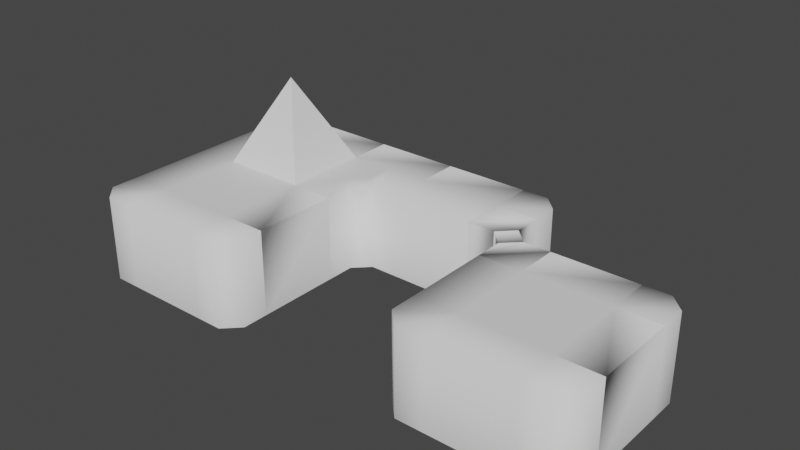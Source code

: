 # Source: WFC_tiles_standard.blend  (saved by Blender 3.1.7; exported with 4.5.12 LTS)
import bpy
from mathutils import Matrix  # noqa: F401  (used for matrix-valued properties, if any)

bpy.ops.wm.read_factory_settings(use_empty=True)
scene = bpy.context.scene
scene.name = 'Scene'

# ---- collections
col_collection = bpy.data.collections.new('Collection'); scene.collection.children.link(col_collection)

# ---- world
world_world = bpy.data.worlds.new('World'); scene.world = world_world
world_world.use_nodes = True; world_world.node_tree.nodes.clear()
_N = world_world.node_tree.nodes; _L = world_world.node_tree.links
n0 = _N.new('ShaderNodeOutputWorld'); n0.name = 'World Output'; n0.location = (300, 300)
n1 = _N.new('ShaderNodeBackground'); n1.name = 'Background'; n1.location = (10, 300)
n1.inputs[0].default_value = (0.05088, 0.05088, 0.05088, 1.0)
_L.new(n1.outputs[0], n0.inputs[0])
n0.is_active_output = True
world_world.color = (0.05088, 0.05088, 0.05088)
world_world.use_sun_shadow = False
world_world.sun_shadow_jitter_overblur = 0.0

# ---- meshes
me_cube_062 = bpy.data.meshes.new('Cube.062')
me_cube_062.from_pydata([(7.55e-08, -1.0, 1.0), (-1.629e-07, 1.0, 1.0), (-1.0, 1.0, 1.0), (-1.0, -1.0, 3.553e-15), (-1.0, 1.0, -8.742e-08), (-0.372, -1.0, 2.745e-08), (1.029e-07, -1.0, 0.372), (-1.355e-07, 1.0, 0.372), (-0.372, 1.0, -5.997e-08)], [], [(6, 7, 1, 0), (4, 2, 1, 7, 8), (3, 4, 8, 5), (7, 6, 5, 8)])
_uv = me_cube_062.uv_layers.new(name='UVMap')
_uv.uv.foreach_set('vector', [0.375, 0.843, 0.625, 0.843, 0.625, 1.0, 0.375, 1.0, 0.625, 0.5, 0.875, 0.5, 0.875, 0.75, 0.718, 0.75, 0.625, 0.657, 0.375, 0.5, 0.625, 0.5, 0.625, 0.657, 0.375, 0.657, 0.625, 0.843, 0.375, 0.843, 0.375, 0.657, 0.625, 0.657])
me_cube_062.use_remesh_fix_poles = True
me_cube_062.use_remesh_preserve_attributes = False
me_cube_062.update()
me_cube_062.normals_split_custom_set([tuple(v) for v in zip(*[iter([0.9239, 1.847e-05, -0.3827, 0.7173, 0.6303, -0.2971, 0.7071, 0.7071, -0.0002373, 1.0, 1.192e-07, 4.371e-08, 0.0002372, 0.7071, -0.7071, -8.414e-08, 1.0, -6.403e-08, 0.7071, 0.7071, -3.395e-05, 0.7173, 0.6303, -0.2971, 0.2972, 0.6302, -0.7173, 4.371e-08, -4.371e-08, -1.0, 3.39e-05, 0.7071, -0.7071, 0.2971, 0.6303, -0.7173, 0.3827, 1.831e-05, -0.9239, 0.7173, 0.6303, -0.2971, 0.9239, 1.834e-05, -0.3827, 0.3827, 1.838e-05, -0.9239, 0.2971, 0.6303, -0.7173])] * 3)])
me_cube_061 = bpy.data.meshes.new('Cube.061')
me_cube_061.from_pydata([(1.0, -1.0, -3.553e-15), (1.0, 1.0, -8.742e-08), (-1.0, -1.0, 8.742e-08), (-1.0, 1.0, 3.553e-15), (1.0, 1.0, 1.0), (-1.0, 1.0, 1.0)], [], [(0, 2, 3, 1), (5, 4, 1, 3)])
_uv = me_cube_061.uv_layers.new(name='UVMap')
_uv.uv.foreach_set('vector', [0.375, 0.0, 0.375, 0.25, 0.625, 0.25, 0.625, 0.0, 0.625, 0.5, 0.625, 0.75, 0.875, 0.75, 0.875, 0.5])
me_cube_061.use_remesh_fix_poles = True
me_cube_061.use_remesh_preserve_attributes = False
me_cube_061.update()
me_cube_061.normals_split_custom_set([tuple(v) for v in zip(*[iter([-4.371e-08, -4.371e-08, -1.0, -4.371e-08, -4.371e-08, -1.0, 0.7071, 5.339e-08, -0.7071, -0.7071, -8.429e-08, -0.7071, -1.043e-07, 1.0, 0.0, -1.043e-07, 1.0, 0.0, -0.7071, 0.7071, 3.091e-08, 0.7071, 0.7071, -7.586e-08])] * 3)])
me_cube_060 = bpy.data.meshes.new('Cube.060')
me_cube_060.from_pydata([(1.0, -1.0, -3.553e-15), (1.0, 1.0, -8.742e-08), (-1.0, -1.0, 8.742e-08), (-1.0, 1.0, 3.553e-15), (1.0, 1.0, 1.0), (-1.0, 1.0, 1.0)], [], [(0, 2, 3, 1), (5, 4, 1, 3)])
_uv = me_cube_060.uv_layers.new(name='UVMap')
_uv.uv.foreach_set('vector', [0.375, 0.0, 0.375, 0.25, 0.625, 0.25, 0.625, 0.0, 0.625, 0.5, 0.625, 0.75, 0.875, 0.75, 0.875, 0.5])
me_cube_060.use_remesh_fix_poles = True
me_cube_060.use_remesh_preserve_attributes = False
me_cube_060.update()
me_cube_060.normals_split_custom_set([tuple(v) for v in zip(*[iter([-4.371e-08, -4.371e-08, -1.0, -4.371e-08, -4.371e-08, -1.0, 0.7071, 5.339e-08, -0.7071, -0.7071, -8.429e-08, -0.7071, -1.043e-07, 1.0, 0.0, -1.043e-07, 1.0, 0.0, -0.7071, 0.7071, 3.091e-08, 0.7071, 0.7071, -7.586e-08])] * 3)])
me_cube_059 = bpy.data.meshes.new('Cube.059')
me_cube_059.from_pydata([(1.0, -1.0, -3.553e-15), (1.0, 1.0, -8.742e-08), (-1.0, -1.0, 8.742e-08), (-1.0, 1.0, 3.553e-15), (1.0, 1.0, 1.0), (-1.0, 1.0, 1.0)], [], [(0, 2, 3, 1), (5, 4, 1, 3)])
_uv = me_cube_059.uv_layers.new(name='UVMap')
_uv.uv.foreach_set('vector', [0.375, 0.0, 0.375, 0.25, 0.625, 0.25, 0.625, 0.0, 0.625, 0.5, 0.625, 0.75, 0.875, 0.75, 0.875, 0.5])
me_cube_059.use_remesh_fix_poles = True
me_cube_059.use_remesh_preserve_attributes = False
me_cube_059.update()
me_cube_059.normals_split_custom_set([tuple(v) for v in zip(*[iter([-4.371e-08, -4.371e-08, -1.0, -4.371e-08, -4.371e-08, -1.0, 0.7071, 5.339e-08, -0.7071, -0.7071, -8.429e-08, -0.7071, -1.043e-07, 1.0, 0.0, -1.043e-07, 1.0, 0.0, -0.7071, 0.7071, 3.091e-08, 0.7071, 0.7071, -7.586e-08])] * 3)])
me_cube_058 = bpy.data.meshes.new('Cube.058')
me_cube_058.from_pydata([(1.0, -1.0, 3.696e-07), (1.0, 1.0, 2.821e-07), (1.0, 1.0, 1.0), (-2.066e-07, -1.0, 1.0), (-4.451e-07, 1.0, 1.0), (-1.995e-09, -1.0, 0.372), (0.372, -1.0, 1.649e-07), (0.372, 1.0, 7.749e-08), (-2.404e-07, 1.0, 0.372)], [], [(6, 7, 1, 0), (4, 2, 1, 7, 8), (3, 4, 8, 5), (7, 6, 5, 8)])
_uv = me_cube_058.uv_layers.new(name='UVMap')
_uv.uv.foreach_set('vector', [0.375, 0.843, 0.625, 0.843, 0.625, 1.0, 0.375, 1.0, 0.625, 0.5, 0.875, 0.5, 0.875, 0.75, 0.718, 0.75, 0.625, 0.657, 0.375, 0.5, 0.625, 0.5, 0.625, 0.657, 0.375, 0.657, 0.625, 0.843, 0.375, 0.843, 0.375, 0.657, 0.625, 0.657])
me_cube_058.use_remesh_fix_poles = True
me_cube_058.use_remesh_preserve_attributes = False
me_cube_058.update()
me_cube_058.normals_split_custom_set([tuple(v) for v in zip(*[iter([-0.3827, 1.828e-05, -0.9239, -0.2971, 0.6303, -0.7173, 0.0002713, 0.7071, -0.7071, 3.258e-07, -4.371e-08, -1.0, -0.7071, 0.7071, 0.0002709, -1.281e-07, 1.0, 0.0, -3.38e-05, 0.7071, -0.7071, -0.2971, 0.6303, -0.7173, -0.7173, 0.6302, -0.2971, -1.0, -1.192e-07, -3.258e-07, -0.7071, 0.7071, -3.417e-05, -0.7173, 0.6303, -0.2971, -0.9239, 1.814e-05, -0.3827, -0.2971, 0.6303, -0.7173, -0.3827, 1.823e-05, -0.9239, -0.9239, 1.825e-05, -0.3827, -0.7173, 0.6303, -0.2971])] * 3)])
me_cube_057 = bpy.data.meshes.new('Cube.057')
me_cube_057.from_pydata([(1.192e-07, -1.0, 1.0), (-1.192e-07, 1.0, 1.0), (1.192e-07, -1.0, -1.0), (-1.192e-07, 1.0, -1.0), (1.0, 1.0, 1.0), (1.0, 1.0, -1.0)], [], [(0, 1, 3, 2), (5, 3, 1, 4)])
_uv = me_cube_057.uv_layers.new(name='UVMap')
_uv.uv.foreach_set('vector', [0.375, 0.0, 0.625, 0.0, 0.625, 0.25, 0.375, 0.25, 0.625, 0.5, 0.875, 0.5, 0.875, 0.75, 0.625, 0.75])
me_cube_057.use_remesh_fix_poles = True
me_cube_057.use_remesh_preserve_attributes = False
me_cube_057.update()
me_cube_057.normals_split_custom_set([tuple(v) for v in zip(*[iter([-1.0, -1.192e-07, 3.553e-15, -0.7071, 0.7071, -3.396e-05, -0.7071, 0.7071, 0.0002372, -1.0, -1.192e-07, 3.553e-15, -1.49e-07, 1.0, 0.0, -0.7071, 0.7071, 3.394e-05, -0.7071, 0.7071, -0.0002373, -1.49e-07, 1.0, 0.0])] * 3)])
me_cube_037 = bpy.data.meshes.new('Cube.037')
me_cube_037.from_pydata([(-1.0, 1.0, 1.0), (-1.0, 1.0, -1.0), (1.0, 1.0, 1.0), (1.0, 1.0, -1.0)], [], [(3, 1, 0, 2)])
_uv = me_cube_037.uv_layers.new(name='UVMap')
_uv.uv.foreach_set('vector', [0.625, 0.5, 0.875, 0.5, 0.875, 0.75, 0.625, 0.75])
me_cube_037.use_remesh_fix_poles = True
me_cube_037.use_remesh_preserve_attributes = False
me_cube_037.update()
me_cube_037.normals_split_custom_set([tuple(v) for v in zip(*[iter([-1.192e-07, 1.0, 0.0, -1.192e-07, 1.0, 0.0, -1.192e-07, 1.0, 0.0, -1.192e-07, 1.0, 0.0])] * 3)])
me_cube_036 = bpy.data.meshes.new('Cube.036')
me_cube_036.from_pydata([(1.192e-07, -1.0, 1.0), (-1.192e-07, 1.0, 1.0), (1.192e-07, -1.0, -1.0), (-1.192e-07, 1.0, -1.0), (1.0, 1.0, 1.0), (1.0, 1.0, -1.0)], [], [(0, 1, 3, 2), (5, 3, 1, 4)])
_uv = me_cube_036.uv_layers.new(name='UVMap')
_uv.uv.foreach_set('vector', [0.375, 0.0, 0.625, 0.0, 0.625, 0.25, 0.375, 0.25, 0.625, 0.5, 0.875, 0.5, 0.875, 0.75, 0.625, 0.75])
me_cube_036.use_remesh_fix_poles = True
me_cube_036.use_remesh_preserve_attributes = False
me_cube_036.update()
me_cube_036.normals_split_custom_set([tuple(v) for v in zip(*[iter([-1.0, -1.192e-07, 3.553e-15, -0.7071, 0.7071, -3.396e-05, -0.7071, 0.7071, 0.0002372, -1.0, -1.192e-07, 3.553e-15, -1.49e-07, 1.0, 0.0, -0.7071, 0.7071, 3.394e-05, -0.7071, 0.7071, -0.0002373, -1.49e-07, 1.0, 0.0])] * 3)])
me_cube_035 = bpy.data.meshes.new('Cube.035')
me_cube_035.from_pydata([(1.629e-07, -1.0, -1.0), (-7.55e-08, 1.0, -1.0), (1.0, 1.0, -1.0), (1.0, -1.0, 8.742e-08), (1.0, 1.0, -3.553e-15), (0.372, -1.0, 5.997e-08), (1.355e-07, -1.0, -0.372), (-1.029e-07, 1.0, -0.372), (0.372, 1.0, -2.745e-08)], [], [(6, 7, 1, 0), (4, 2, 1, 7, 8), (3, 4, 8, 5), (7, 6, 5, 8)])
_uv = me_cube_035.uv_layers.new(name='UVMap')
_uv.uv.foreach_set('vector', [0.375, 0.843, 0.625, 0.843, 0.625, 1.0, 0.375, 1.0, 0.625, 0.5, 0.875, 0.5, 0.875, 0.75, 0.718, 0.75, 0.625, 0.657, 0.375, 0.5, 0.625, 0.5, 0.625, 0.657, 0.375, 0.657, 0.625, 0.843, 0.375, 0.843, 0.375, 0.657, 0.625, 0.657])
me_cube_035.use_remesh_fix_poles = True
me_cube_035.use_remesh_preserve_attributes = False
me_cube_035.update()
me_cube_035.normals_split_custom_set([tuple(v) for v in zip(*[iter([-0.9239, 1.827e-05, 0.3827, -0.7173, 0.6303, 0.2971, -0.7071, 0.7071, 0.0002372, -1.0, -1.192e-07, -4.371e-08, -0.0002374, 0.7071, 0.7071, -1.482e-07, 1.0, 0.0, -0.7071, 0.7071, 3.391e-05, -0.7173, 0.6302, 0.2971, -0.2972, 0.6303, 0.7173, -4.371e-08, 4.371e-08, 1.0, -3.411e-05, 0.7071, 0.7071, -0.2971, 0.6303, 0.7173, -0.3827, 1.829e-05, 0.9239, -0.7173, 0.6303, 0.2971, -0.9239, 1.818e-05, 0.3827, -0.3827, 1.836e-05, 0.9239, -0.2971, 0.6303, 0.7173])] * 3)])
me_cube_034 = bpy.data.meshes.new('Cube.034')
me_cube_034.from_pydata([(1.0, -1.0, -3.553e-15), (1.0, 1.0, -8.742e-08), (-1.0, -1.0, 8.742e-08), (-1.0, 1.0, 3.553e-15), (1.0, 1.0, -1.0), (-1.0, 1.0, -1.0)], [], [(0, 1, 3, 2), (5, 3, 1, 4)])
_uv = me_cube_034.uv_layers.new(name='UVMap')
_uv.uv.foreach_set('vector', [0.375, 0.0, 0.625, 0.0, 0.625, 0.25, 0.375, 0.25, 0.625, 0.5, 0.875, 0.5, 0.875, 0.75, 0.625, 0.75])
me_cube_034.use_remesh_fix_poles = True
me_cube_034.use_remesh_preserve_attributes = False
me_cube_034.update()
me_cube_034.normals_split_custom_set([tuple(v) for v in zip(*[iter([4.371e-08, 4.371e-08, 1.0, -3.399e-05, 0.7071, 0.7071, 0.0002372, 0.7071, 0.7071, 4.371e-08, 4.371e-08, 1.0, -1.341e-07, 1.0, 2.98e-08, 3.388e-05, 0.7071, 0.7071, -0.0002373, 0.7071, 0.7071, -1.341e-07, 1.0, 2.98e-08])] * 3)])
me_cube_033 = bpy.data.meshes.new('Cube.033')
me_cube_033.from_pydata([(-1.0, 1.0, 1.0), (-1.0, 1.0, -1.0), (1.0, 1.0, 1.0), (1.0, 1.0, -1.0)], [], [(3, 1, 0, 2)])
_uv = me_cube_033.uv_layers.new(name='UVMap')
_uv.uv.foreach_set('vector', [0.625, 0.5, 0.875, 0.5, 0.875, 0.75, 0.625, 0.75])
me_cube_033.use_remesh_fix_poles = True
me_cube_033.use_remesh_preserve_attributes = False
me_cube_033.update()
me_cube_033.normals_split_custom_set([tuple(v) for v in zip(*[iter([-1.192e-07, 1.0, 0.0, -1.192e-07, 1.0, 0.0, -1.192e-07, 1.0, 0.0, -1.192e-07, 1.0, 0.0])] * 3)])
me_cube_108 = bpy.data.meshes.new('Cube.108')
me_cube_108.from_pydata([(-1.0, 1.0, 1.0), (-1.0, 1.0, -1.0), (1.0, 1.0, -1.0), (-1.192e-07, 1.0, -1.0), (1.192e-07, -1.0, 1.0), (-1.192e-07, 1.0, 1.0), (-1.0, 1.0, -4.371e-08), (1.0, -1.0, 4.371e-08), (1.0, 1.0, -4.371e-08), (0.3586, -1.0, 4.371e-08), (1.192e-07, -1.0, 0.3586), (-1.192e-07, 1.0, 0.3586), (0.3586, 1.0, -4.371e-08), (-1.192e-07, 1.0, -0.3586), (-0.3586, 1.0, -4.371e-08)], [], [(7, 8, 12, 9), (3, 1, 6, 14, 13), (11, 14, 6, 0, 5), (2, 3, 13, 12, 8), (11, 12, 13, 14), (11, 10, 9, 12), (10, 11, 5, 4)])
_uv = me_cube_108.uv_layers.new(name='UVMap')
_uv.uv.foreach_set('vector', [0.375, 0.625, 0.625, 0.625, 0.625, 0.7052, 0.375, 0.7052, 0.75, 0.5, 0.875, 0.5, 0.875, 0.625, 0.7948, 0.625, 0.75, 0.5802, 0.75, 0.6698, 0.7948, 0.625, 0.875, 0.625, 0.875, 0.75, 0.75, 0.75, 0.625, 0.5, 0.75, 0.5, 0.75, 0.5802, 0.7052, 0.625, 0.625, 0.625, 0.75, 0.6698, 0.75, 0.625, 0.75, 0.625, 0.7948, 0.625, 0.625, 0.7948, 0.375, 0.7948, 0.375, 0.7052, 0.625, 0.7052, 0.375, 0.7948, 0.625, 0.7948, 0.625, 0.875, 0.375, 0.875])
me_cube_108.use_remesh_fix_poles = True
me_cube_108.use_remesh_preserve_attributes = False
me_cube_108.update()
me_cube_108.normals_split_custom_set([tuple(v) for v in zip(*[iter([-3.324e-15, 4.371e-08, 1.0, -3.407e-05, 0.7071, 0.7071, 0.2274, 0.8042, 0.5492, 0.3827, 7.595e-08, 0.9239, -1.274e-07, 1.0, -9.555e-08, -1.274e-07, 1.0, -9.555e-08, -1.274e-07, 1.0, -9.555e-08, -1.274e-07, 1.0, -9.555e-08, -1.274e-07, 1.0, -9.555e-08, 0.5491, 0.8042, 0.2275, -8.413e-08, 1.0, 0.0, -8.413e-08, 1.0, 0.0, -8.413e-08, 1.0, 0.0, 0.7071, 0.7071, -3.394e-05, -1.478e-07, 1.0, 0.0, -1.478e-07, 1.0, 0.0, -1.478e-07, 1.0, 0.0, 0.2275, 0.8042, 0.5491, -0.0002374, 0.7071, 0.7071, 0.5491, 0.8042, 0.2275, 0.2275, 0.8042, 0.5491, -8.311e-08, 1.0, 0.0, -8.311e-08, 1.0, 0.0, 0.5491, 0.8042, 0.2275, 0.9239, 1.482e-07, 0.3827, 0.3827, 2.043e-08, 0.9239, 0.2275, 0.8042, 0.5491, 0.9239, 1.504e-07, 0.3827, 0.5492, 0.8042, 0.2274, 0.7071, 0.7071, -0.0002373, 1.0, 1.192e-07, -5.539e-15])] * 3)])
me_cube_105 = bpy.data.meshes.new('Cube.105')
me_cube_105.from_pydata([(-1.0, 1.0, 1.0), (-1.0, 1.0, -1.0), (1.0, 1.0, 1.0), (1.0, 1.0, -1.0)], [], [(3, 1, 0, 2)])
_uv = me_cube_105.uv_layers.new(name='UVMap')
_uv.uv.foreach_set('vector', [0.625, 0.5, 0.875, 0.5, 0.875, 0.75, 0.625, 0.75])
me_cube_105.use_remesh_fix_poles = True
me_cube_105.use_remesh_preserve_attributes = False
me_cube_105.update()
me_cube_105.normals_split_custom_set([tuple(v) for v in zip(*[iter([-1.192e-07, 1.0, 0.0, -1.192e-07, 1.0, 0.0, -1.192e-07, 1.0, 0.0, -1.192e-07, 1.0, 0.0])] * 3)])
me_cube_094 = bpy.data.meshes.new('Cube.094')
me_cube_094.from_pydata([(1.0, -1.0, -3.553e-15), (1.0, 1.0, -8.742e-08), (-1.0, -1.0, 8.742e-08), (-1.0, 1.0, 3.553e-15), (1.0, 1.0, -1.0), (-1.0, 1.0, -1.0)], [], [(0, 1, 3, 2), (5, 3, 1, 4)])
_uv = me_cube_094.uv_layers.new(name='UVMap')
_uv.uv.foreach_set('vector', [0.375, 0.0, 0.625, 0.0, 0.625, 0.25, 0.375, 0.25, 0.625, 0.5, 0.875, 0.5, 0.875, 0.75, 0.625, 0.75])
me_cube_094.use_remesh_fix_poles = True
me_cube_094.use_remesh_preserve_attributes = False
me_cube_094.update()
me_cube_094.normals_split_custom_set([tuple(v) for v in zip(*[iter([4.371e-08, 4.371e-08, 1.0, -3.399e-05, 0.7071, 0.7071, 0.0002372, 0.7071, 0.7071, 4.371e-08, 4.371e-08, 1.0, -1.341e-07, 1.0, 2.98e-08, 3.388e-05, 0.7071, 0.7071, -0.0002373, 0.7071, 0.7071, -1.341e-07, 1.0, 2.98e-08])] * 3)])
me_cube_093 = bpy.data.meshes.new('Cube.093')
me_cube_093.from_pydata([(1.0, -1.0, -3.553e-15), (1.0, 1.0, -8.742e-08), (-1.0, -1.0, 8.742e-08), (-1.0, 1.0, 3.553e-15), (1.0, 1.0, 1.0), (-1.0, 1.0, 1.0)], [], [(0, 2, 3, 1), (5, 4, 1, 3)])
_uv = me_cube_093.uv_layers.new(name='UVMap')
_uv.uv.foreach_set('vector', [0.375, 0.0, 0.375, 0.25, 0.625, 0.25, 0.625, 0.0, 0.625, 0.5, 0.625, 0.75, 0.875, 0.75, 0.875, 0.5])
me_cube_093.use_remesh_fix_poles = True
me_cube_093.use_remesh_preserve_attributes = False
me_cube_093.update()
me_cube_093.normals_split_custom_set([tuple(v) for v in zip(*[iter([-4.371e-08, -4.371e-08, -1.0, -4.371e-08, -4.371e-08, -1.0, 0.7071, 5.339e-08, -0.7071, -0.7071, -8.429e-08, -0.7071, -1.043e-07, 1.0, 0.0, -1.043e-07, 1.0, 0.0, -0.7071, 0.7071, 3.091e-08, 0.7071, 0.7071, -7.586e-08])] * 3)])
me_cube_092 = bpy.data.meshes.new('Cube.092')
me_cube_092.from_pydata([(1.192e-07, -1.0, 1.0), (-1.192e-07, 1.0, 1.0), (1.192e-07, -1.0, -1.0), (-1.192e-07, 1.0, -1.0), (1.0, 1.0, 1.0), (1.0, 1.0, -1.0)], [], [(0, 1, 3, 2), (5, 3, 1, 4)])
_uv = me_cube_092.uv_layers.new(name='UVMap')
_uv.uv.foreach_set('vector', [0.375, 0.0, 0.625, 0.0, 0.625, 0.25, 0.375, 0.25, 0.625, 0.5, 0.875, 0.5, 0.875, 0.75, 0.625, 0.75])
me_cube_092.use_remesh_fix_poles = True
me_cube_092.use_remesh_preserve_attributes = False
me_cube_092.update()
me_cube_092.normals_split_custom_set([tuple(v) for v in zip(*[iter([-1.0, -1.192e-07, 3.553e-15, -0.7071, 0.7071, -3.396e-05, -0.7071, 0.7071, 0.0002372, -1.0, -1.192e-07, 3.553e-15, -1.49e-07, 1.0, 0.0, -0.7071, 0.7071, 3.394e-05, -0.7071, 0.7071, -0.0002373, -1.49e-07, 1.0, 0.0])] * 3)])
me_cube_091 = bpy.data.meshes.new('Cube.091')
me_cube_091.from_pydata([(1.629e-07, -1.0, -1.0), (-7.55e-08, 1.0, -1.0), (1.0, 1.0, -1.0), (1.0, -1.0, 8.742e-08), (1.0, 1.0, -3.553e-15), (0.372, -1.0, 5.997e-08), (1.355e-07, -1.0, -0.372), (-1.029e-07, 1.0, -0.372), (0.372, 1.0, -2.745e-08)], [], [(6, 7, 1, 0), (4, 2, 1, 7, 8), (3, 4, 8, 5), (7, 6, 5, 8)])
_uv = me_cube_091.uv_layers.new(name='UVMap')
_uv.uv.foreach_set('vector', [0.375, 0.843, 0.625, 0.843, 0.625, 1.0, 0.375, 1.0, 0.625, 0.5, 0.875, 0.5, 0.875, 0.75, 0.718, 0.75, 0.625, 0.657, 0.375, 0.5, 0.625, 0.5, 0.625, 0.657, 0.375, 0.657, 0.625, 0.843, 0.375, 0.843, 0.375, 0.657, 0.625, 0.657])
me_cube_091.use_remesh_fix_poles = True
me_cube_091.use_remesh_preserve_attributes = False
me_cube_091.update()
me_cube_091.normals_split_custom_set([tuple(v) for v in zip(*[iter([-0.9239, 1.827e-05, 0.3827, -0.7173, 0.6303, 0.2971, -0.7071, 0.7071, 0.0002372, -1.0, -1.192e-07, -4.371e-08, -0.0002374, 0.7071, 0.7071, -1.482e-07, 1.0, 0.0, -0.7071, 0.7071, 3.391e-05, -0.7173, 0.6302, 0.2971, -0.2972, 0.6303, 0.7173, -4.371e-08, 4.371e-08, 1.0, -3.411e-05, 0.7071, 0.7071, -0.2971, 0.6303, 0.7173, -0.3827, 1.829e-05, 0.9239, -0.7173, 0.6303, 0.2971, -0.9239, 1.818e-05, 0.3827, -0.3827, 1.836e-05, 0.9239, -0.2971, 0.6303, 0.7173])] * 3)])
me_cube_090 = bpy.data.meshes.new('Cube.090')
me_cube_090.from_pydata([(1.0, -1.0, -3.553e-15), (1.0, 1.0, -8.742e-08), (-1.0, -1.0, 8.742e-08), (-1.0, 1.0, 3.553e-15), (1.0, 1.0, -1.0), (-1.0, 1.0, -1.0)], [], [(0, 1, 3, 2), (5, 3, 1, 4)])
_uv = me_cube_090.uv_layers.new(name='UVMap')
_uv.uv.foreach_set('vector', [0.375, 0.0, 0.625, 0.0, 0.625, 0.25, 0.375, 0.25, 0.625, 0.5, 0.875, 0.5, 0.875, 0.75, 0.625, 0.75])
me_cube_090.use_remesh_fix_poles = True
me_cube_090.use_remesh_preserve_attributes = False
me_cube_090.update()
me_cube_090.normals_split_custom_set([tuple(v) for v in zip(*[iter([4.371e-08, 4.371e-08, 1.0, -3.399e-05, 0.7071, 0.7071, 0.0002372, 0.7071, 0.7071, 4.371e-08, 4.371e-08, 1.0, -1.341e-07, 1.0, 2.98e-08, 3.388e-05, 0.7071, 0.7071, -0.0002373, 0.7071, 0.7071, -1.341e-07, 1.0, 2.98e-08])] * 3)])
me_cube_089 = bpy.data.meshes.new('Cube.089')
me_cube_089.from_pydata([(-1.0, -1.0, 4.371e-08), (-1.0, 1.0, -4.371e-08), (-1.0, 1.0, -1.0), (1.192e-07, -1.0, -1.0), (-1.192e-07, 1.0, -1.0), (1.192e-07, -1.0, -0.372), (-0.372, -1.0, 4.371e-08), (-0.372, 1.0, -4.371e-08), (-1.192e-07, 1.0, -0.372)], [], [(6, 7, 1, 0), (4, 2, 1, 7, 8), (3, 4, 8, 5), (7, 6, 5, 8)])
_uv = me_cube_089.uv_layers.new(name='UVMap')
_uv.uv.foreach_set('vector', [0.375, 0.843, 0.625, 0.843, 0.625, 1.0, 0.375, 1.0, 0.625, 0.5, 0.875, 0.5, 0.875, 0.75, 0.718, 0.75, 0.625, 0.657, 0.375, 0.5, 0.625, 0.5, 0.625, 0.657, 0.375, 0.657, 0.625, 0.843, 0.375, 0.843, 0.375, 0.657, 0.625, 0.657])
me_cube_089.use_remesh_fix_poles = True
me_cube_089.use_remesh_preserve_attributes = False
me_cube_089.update()
me_cube_089.normals_split_custom_set([tuple(v) for v in zip(*[iter([0.3827, 1.845e-05, 0.9239, 0.2971, 0.6303, 0.7173, 0.0002372, 0.7071, 0.7071, -3.394e-15, 4.371e-08, 1.0, 0.7071, 0.7071, 0.0002372, -1.281e-07, 1.0, -6.403e-08, 3.385e-05, 0.7071, 0.7071, 0.2971, 0.6303, 0.7173, 0.7173, 0.6303, 0.2971, 1.0, 1.192e-07, -5.657e-15, 0.7071, 0.7071, 3.387e-05, 0.7173, 0.6303, 0.2971, 0.9239, 1.839e-05, 0.3827, 0.2971, 0.6303, 0.7173, 0.3827, 1.839e-05, 0.9239, 0.9239, 1.85e-05, 0.3827, 0.7173, 0.6303, 0.2971])] * 3)])
me_cube_088 = bpy.data.meshes.new('Cube.088')
me_cube_088.from_pydata([(1.0, 1.0, 1.0), (-1.0, 1.0, -1.0), (1.192e-07, -1.0, -1.0), (-1.192e-07, 1.0, -1.0), (1.192e-07, -1.0, 1.0), (-1.192e-07, 1.0, 1.0), (1.0, -1.0, 4.371e-08), (1.0, 1.0, -4.371e-08), (-1.0, -1.0, 4.371e-08), (-1.0, 1.0, -4.371e-08), (-0.3586, -1.0, 4.371e-08), (1.192e-07, -1.0, 0.3586), (0.3586, -1.0, 4.371e-08), (1.192e-07, -1.0, -0.3586), (-1.192e-07, 1.0, 0.3586), (-0.3586, 1.0, -4.371e-08), (-1.192e-07, 1.0, -0.3586), (0.3586, 1.0, -4.371e-08)], [], [(16, 17, 12, 13), (17, 7, 6, 12), (8, 10, 15, 9), (3, 16, 13, 2), (14, 5, 0, 7, 17), (1, 9, 15, 16, 3), (14, 17, 16, 15), (14, 15, 10, 11), (11, 4, 5, 14)])
_uv = me_cube_088.uv_layers.new(name='UVMap')
_uv.uv.foreach_set('vector', [0.75, 0.5802, 0.7948, 0.625, 0.2052, 0.625, 0.25, 0.5802, 0.7948, 0.625, 0.875, 0.625, 0.375, 0.125, 0.2052, 0.625, 0.375, 0.625, 0.375, 0.7052, 0.625, 0.7052, 0.625, 0.625, 0.625, 0.375, 0.75, 0.5802, 0.25, 0.5802, 0.25, 0.5, 0.75, 0.6698, 0.75, 0.75, 0.875, 0.75, 0.875, 0.625, 0.7948, 0.625, 0.625, 0.5, 0.625, 0.625, 0.7052, 0.625, 0.75, 0.5802, 0.75, 0.5, 0.75, 0.6698, 0.7948, 0.625, 0.75, 0.625, 0.75, 0.625, 0.625, 0.7948, 0.625, 0.7052, 0.375, 0.7052, 0.375, 0.7948, 0.375, 0.7948, 0.375, 0.875, 0.625, 0.875, 0.625, 0.7948])
me_cube_088.use_remesh_fix_poles = True
me_cube_088.use_remesh_preserve_attributes = False
me_cube_088.update()
me_cube_088.normals_split_custom_set([tuple(v) for v in zip(*[iter([0.9569, 0.2275, 0.1803, -0.1803, 0.2275, -0.9569, 0.6533, -0.3827, -0.6533, 0.6533, -0.3827, -0.6533, 0.8042, 0.2275, -0.5492, -0.7071, -1.686e-07, -0.7071, 3.324e-15, -4.371e-08, -1.0, 1.833e-05, -0.3827, -0.9239, -3.324e-15, 4.371e-08, 1.0, -1.824e-05, -0.3827, 0.9239, -0.8042, 0.2275, 0.5492, 0.7071, 1.461e-07, 0.7071, 0.7071, 1.5e-07, 0.7071, 0.5492, 0.2275, -0.8042, 0.9239, -0.3827, -1.837e-05, 1.0, 1.192e-07, -5.539e-15, 0.2274, 0.8042, 0.5491, -1.21e-07, 0.7071, -0.7071, -1.274e-07, 1.0, 0.0, -0.7071, 0.7071, 3.917e-15, 0.5491, 0.8042, 0.2275, -1.274e-07, 1.0, -9.555e-08, 0.7071, 0.7071, -6.756e-08, -0.5491, 0.8042, -0.2275, -0.2274, 0.8042, -0.5491, -5.917e-08, 0.7071, 0.7071, -0.5491, 0.8042, -0.2274, -0.2274, 0.8042, -0.5491, 0.5491, 0.8042, 0.2274, 0.2274, 0.8042, 0.5491, -0.9569, 0.2275, -0.1803, 0.1803, 0.2275, 0.9569, -0.6533, -0.3827, 0.6533, -0.6533, -0.3827, 0.6533, -0.9239, -0.3827, 1.84e-05, -1.0, -1.192e-07, 5.539e-15, -0.7071, -8.429e-08, -0.7071, -0.5492, 0.2275, 0.8042])] * 3)])
me_cube_087 = bpy.data.meshes.new('Cube.087')
me_cube_087.from_pydata([(-1.192e-07, 1.0, -1.0), (1.192e-07, -1.0, -1.0), (-1.192e-07, 1.0, 1.0), (1.192e-07, -1.0, 1.0), (-1.0, 1.0, -1.0), (-1.0, 1.0, 1.0)], [], [(0, 2, 3, 1), (2, 0, 4, 5)])
_uv = me_cube_087.uv_layers.new(name='UVMap')
_uv.uv.foreach_set('vector', [0.375, 0.0, 0.375, 0.25, 0.625, 0.25, 0.625, 0.0, 0.125, 0.5, 0.125, 0.75, 0.375, 0.75, 0.375, 0.5])
me_cube_087.use_remesh_fix_poles = True
me_cube_087.use_remesh_preserve_attributes = False
me_cube_087.update()
me_cube_087.normals_split_custom_set([tuple(v) for v in zip(*[iter([0.7071, 1.054e-07, 0.7071, 0.7071, 9.413e-08, -0.7071, 1.0, 1.192e-07, -3.553e-15, 1.0, 1.192e-07, -3.553e-15, -6.322e-08, 0.7071, -0.7071, -3.231e-08, 0.7071, 0.7071, -8.941e-08, 1.0, -5.96e-08, -8.941e-08, 1.0, -5.96e-08])] * 3)])
me_cube_086 = bpy.data.meshes.new('Cube.086')
me_cube_086.from_pydata([(7.55e-08, -1.0, 1.0), (-1.629e-07, 1.0, 1.0), (-1.0, 1.0, 1.0), (-1.0, -1.0, 3.553e-15), (-1.0, 1.0, -8.742e-08), (-0.372, -1.0, 2.745e-08), (1.029e-07, -1.0, 0.372), (-1.355e-07, 1.0, 0.372), (-0.372, 1.0, -5.997e-08)], [], [(6, 7, 1, 0), (4, 2, 1, 7, 8), (3, 4, 8, 5), (7, 6, 5, 8)])
_uv = me_cube_086.uv_layers.new(name='UVMap')
_uv.uv.foreach_set('vector', [0.375, 0.843, 0.625, 0.843, 0.625, 1.0, 0.375, 1.0, 0.625, 0.5, 0.875, 0.5, 0.875, 0.75, 0.718, 0.75, 0.625, 0.657, 0.375, 0.5, 0.625, 0.5, 0.625, 0.657, 0.375, 0.657, 0.625, 0.843, 0.375, 0.843, 0.375, 0.657, 0.625, 0.657])
me_cube_086.use_remesh_fix_poles = True
me_cube_086.use_remesh_preserve_attributes = False
me_cube_086.update()
me_cube_086.normals_split_custom_set([tuple(v) for v in zip(*[iter([0.9239, 1.847e-05, -0.3827, 0.7173, 0.6303, -0.2971, 0.7071, 0.7071, -0.0002373, 1.0, 1.192e-07, 4.371e-08, 0.0002372, 0.7071, -0.7071, -8.414e-08, 1.0, -6.403e-08, 0.7071, 0.7071, -3.395e-05, 0.7173, 0.6303, -0.2971, 0.2972, 0.6302, -0.7173, 4.371e-08, -4.371e-08, -1.0, 3.39e-05, 0.7071, -0.7071, 0.2971, 0.6303, -0.7173, 0.3827, 1.831e-05, -0.9239, 0.7173, 0.6303, -0.2971, 0.9239, 1.834e-05, -0.3827, 0.3827, 1.838e-05, -0.9239, 0.2971, 0.6303, -0.7173])] * 3)])
me_cube_140 = bpy.data.meshes.new('Cube.140')
me_cube_140.from_pydata([(-1.0, -1.0, 4.371e-08), (-1.0, 1.0, -4.371e-08), (-1.0, 1.0, -1.0), (1.192e-07, -1.0, -1.0), (-1.192e-07, 1.0, -1.0), (1.192e-07, -1.0, -0.372), (-0.372, -1.0, 4.371e-08), (-0.372, 1.0, -4.371e-08), (-1.192e-07, 1.0, -0.372)], [], [(6, 7, 1, 0), (4, 2, 1, 7, 8), (3, 4, 8, 5), (7, 6, 5, 8)])
_uv = me_cube_140.uv_layers.new(name='UVMap')
_uv.uv.foreach_set('vector', [0.375, 0.843, 0.625, 0.843, 0.625, 1.0, 0.375, 1.0, 0.625, 0.5, 0.875, 0.5, 0.875, 0.75, 0.718, 0.75, 0.625, 0.657, 0.375, 0.5, 0.625, 0.5, 0.625, 0.657, 0.375, 0.657, 0.625, 0.843, 0.375, 0.843, 0.375, 0.657, 0.625, 0.657])
me_cube_140.use_remesh_fix_poles = True
me_cube_140.use_remesh_preserve_attributes = False
me_cube_140.update()
me_cube_140.normals_split_custom_set([tuple(v) for v in zip(*[iter([0.3827, 1.845e-05, 0.9239, 0.2971, 0.6303, 0.7173, 0.0002372, 0.7071, 0.7071, -3.394e-15, 4.371e-08, 1.0, 0.7071, 0.7071, 0.0002372, -1.281e-07, 1.0, -6.403e-08, 3.385e-05, 0.7071, 0.7071, 0.2971, 0.6303, 0.7173, 0.7173, 0.6303, 0.2971, 1.0, 1.192e-07, -5.657e-15, 0.7071, 0.7071, 3.387e-05, 0.7173, 0.6303, 0.2971, 0.9239, 1.839e-05, 0.3827, 0.2971, 0.6303, 0.7173, 0.3827, 1.839e-05, 0.9239, 0.9239, 1.85e-05, 0.3827, 0.7173, 0.6303, 0.2971])] * 3)])
me_cube_139 = bpy.data.meshes.new('Cube.139')
me_cube_139.from_pydata([(-1.192e-07, 1.0, -1.0), (1.192e-07, -1.0, -1.0), (-1.192e-07, 1.0, 1.0), (1.192e-07, -1.0, 1.0), (-1.0, 1.0, -1.0), (-1.0, 1.0, 1.0)], [], [(0, 2, 3, 1), (2, 0, 4, 5)])
_uv = me_cube_139.uv_layers.new(name='UVMap')
_uv.uv.foreach_set('vector', [0.375, 0.0, 0.375, 0.25, 0.625, 0.25, 0.625, 0.0, 0.125, 0.5, 0.125, 0.75, 0.375, 0.75, 0.375, 0.5])
me_cube_139.use_remesh_fix_poles = True
me_cube_139.use_remesh_preserve_attributes = False
me_cube_139.update()
me_cube_139.normals_split_custom_set([tuple(v) for v in zip(*[iter([0.7071, 1.054e-07, 0.7071, 0.7071, 9.413e-08, -0.7071, 1.0, 1.192e-07, -3.553e-15, 1.0, 1.192e-07, -3.553e-15, -6.322e-08, 0.7071, -0.7071, -3.231e-08, 0.7071, 0.7071, -8.941e-08, 1.0, -5.96e-08, -8.941e-08, 1.0, -5.96e-08])] * 3)])
me_cube = bpy.data.meshes.new('Cube')
me_cube.from_pydata([(-1.0, -1.0, -1.0), (0.0, 0.0, 1.0), (-1.0, 1.0, -1.0), (1.0, -1.0, -1.0), (1.0, 1.0, -1.0)], [], [(0, 1, 2), (2, 1, 4), (4, 1, 3), (3, 1, 0)])
_uv = me_cube.uv_layers.new(name='UVMap')
_uv.uv.foreach_set('vector', [0.375, 0.0, 0.625, 0.25, 0.375, 0.25, 0.375, 0.25, 0.625, 0.5, 0.375, 0.5, 0.375, 0.5, 0.625, 0.75, 0.375, 0.75, 0.375, 0.75, 0.625, 1.0, 0.375, 1.0])
me_cube.use_remesh_fix_poles = True
me_cube.use_remesh_preserve_attributes = False
me_cube.update()

# ---- objects
ob_cube_113 = bpy.data.objects.new('Cube.113', me_cube_062)
ob_cube_112 = bpy.data.objects.new('Cube.112', me_cube_061)
ob_cube_111 = bpy.data.objects.new('Cube.111', me_cube_060)
ob_cube_110 = bpy.data.objects.new('Cube.110', me_cube_059)
ob_cube_109 = bpy.data.objects.new('Cube.109', me_cube_058)
ob_cube_108 = bpy.data.objects.new('Cube.108', me_cube_057)
ob_cube_107 = bpy.data.objects.new('Cube.107', me_cube_037)
ob_cube_106 = bpy.data.objects.new('Cube.106', me_cube_036)
ob_cube_105 = bpy.data.objects.new('Cube.105', me_cube_035)
ob_cube_104 = bpy.data.objects.new('Cube.104', me_cube_034)
ob_cube_103 = bpy.data.objects.new('Cube.103', me_cube_033)
ob_cube_102 = bpy.data.objects.new('Cube.102', me_cube_108)
ob_cube_099 = bpy.data.objects.new('Cube.099', me_cube_105)
ob_cube_088 = bpy.data.objects.new('Cube.088', me_cube_094)
ob_cube_087 = bpy.data.objects.new('Cube.087', me_cube_093)
ob_cube_086 = bpy.data.objects.new('Cube.086', me_cube_092)
ob_cube_085 = bpy.data.objects.new('Cube.085', me_cube_091)
ob_cube_084 = bpy.data.objects.new('Cube.084', me_cube_090)
ob_cube_083 = bpy.data.objects.new('Cube.083', me_cube_089)
ob_cube_082 = bpy.data.objects.new('Cube.082', me_cube_088)
ob_cube_081 = bpy.data.objects.new('Cube.081', me_cube_087)
ob_cube_080 = bpy.data.objects.new('Cube.080', me_cube_086)
ob_cube_076 = bpy.data.objects.new('Cube.076', me_cube_140)
ob_cube_075 = bpy.data.objects.new('Cube.075', me_cube_139)
ob_triangle = bpy.data.objects.new('Triangle', me_cube)

# ---- transforms, parenting, visibility, modifiers, constraints
ob_cube_113.location = (2.0, 2.0, 1.0)
ob_cube_113.rotation_euler = (1.571, -0.0, 0.0)
ob_cube_112.location = (-4.768e-07, 2.0, 1.0)
ob_cube_112.rotation_euler = (1.571, -0.0, 0.0)
ob_cube_111.location = (-2.0, 2.0, 1.0)
ob_cube_111.rotation_euler = (1.571, -0.0, 0.0)
ob_cube_110.location = (-4.0, 2.0, 1.0)
ob_cube_110.rotation_euler = (1.571, -0.0, 0.0)
ob_cube_109.location = (-6.0, 2.0, 1.0)
ob_cube_109.rotation_euler = (1.571, -0.0, 0.0)
ob_cube_108.location = (-6.0, -4.768e-07, 1.0)
ob_cube_108.rotation_euler = (1.571, -0.0, 0.0)
ob_cube_107.location = (-4.0, -4.768e-07, 1.0)
ob_cube_107.rotation_euler = (1.571, -0.0, 0.0)
ob_cube_106.location = (-6.0, -2.0, 1.0)
ob_cube_106.rotation_euler = (1.571, -0.0, 0.0)
ob_cube_105.location = (-6.0, -4.0, 1.0)
ob_cube_105.rotation_euler = (1.571, -0.0, 0.0)
ob_cube_104.location = (-4.0, -4.0, 1.0)
ob_cube_104.rotation_euler = (1.571, -0.0, 0.0)
ob_cube_103.location = (-4.0, -2.0, 1.0)
ob_cube_103.rotation_euler = (1.571, -0.0, 0.0)
ob_cube_102.location = (-2.0, -4.768e-07, 1.0)
ob_cube_102.rotation_euler = (1.571, -0.0, 0.0)
ob_cube_099.location = (4.0, -2.0, 1.0)
ob_cube_099.rotation_euler = (1.571, -0.0, 0.0)
ob_cube_088.location = (-4.768e-07, -4.768e-07, 1.0)
ob_cube_088.rotation_euler = (1.571, -0.0, 0.0)
ob_cube_087.location = (4.0, -4.768e-07, 1.0)
ob_cube_087.rotation_euler = (1.571, -0.0, 0.0)
ob_cube_086.location = (2.0, -2.0, 1.0)
ob_cube_086.rotation_euler = (1.571, -0.0, 0.0)
ob_cube_085.location = (2.0, -4.0, 1.0)
ob_cube_085.rotation_euler = (1.571, -0.0, 0.0)
ob_cube_084.location = (4.0, -4.0, 1.0)
ob_cube_084.rotation_euler = (1.571, -0.0, 0.0)
ob_cube_083.location = (6.0, -4.0, 1.0)
ob_cube_083.rotation_euler = (1.571, -0.0, 0.0)
ob_cube_082.location = (2.0, -4.768e-07, 1.0)
ob_cube_082.rotation_euler = (1.571, -0.0, 0.0)
ob_cube_081.location = (6.0, -2.0, 1.0)
ob_cube_081.rotation_euler = (1.571, -0.0, 0.0)
ob_cube_080.location = (6.0, -4.768e-07, 1.0)
ob_cube_080.rotation_euler = (1.571, -0.0, 0.0)
ob_cube_076.location = (-2.0, -4.0, 1.0)
ob_cube_076.rotation_euler = (1.571, -0.0, 0.0)
ob_cube_075.location = (-2.0, -2.0, 1.0)
ob_cube_075.rotation_euler = (1.571, -0.0, 0.0)
ob_triangle.location = (-4.0, 0.0, 3.0)

# ---- collection membership
col_collection.objects.link(ob_cube_113)
col_collection.objects.link(ob_cube_112)
col_collection.objects.link(ob_cube_111)
col_collection.objects.link(ob_cube_110)
col_collection.objects.link(ob_cube_109)
col_collection.objects.link(ob_cube_108)
col_collection.objects.link(ob_cube_107)
col_collection.objects.link(ob_cube_106)
col_collection.objects.link(ob_cube_105)
col_collection.objects.link(ob_cube_104)
col_collection.objects.link(ob_cube_103)
col_collection.objects.link(ob_cube_102)
col_collection.objects.link(ob_cube_099)
col_collection.objects.link(ob_cube_088)
col_collection.objects.link(ob_cube_087)
col_collection.objects.link(ob_cube_086)
col_collection.objects.link(ob_cube_085)
col_collection.objects.link(ob_cube_084)
col_collection.objects.link(ob_cube_083)
col_collection.objects.link(ob_cube_082)
col_collection.objects.link(ob_cube_081)
col_collection.objects.link(ob_cube_080)
col_collection.objects.link(ob_cube_076)
col_collection.objects.link(ob_cube_075)
col_collection.objects.link(ob_triangle)

# ---- scene / render settings (as saved in the file)
scene.frame_start = 1; scene.frame_end = 250; scene.frame_set(1)
scene.render.engine = 'BLENDER_EEVEE_NEXT'
scene.cycles.sampling_pattern = 'TABULATED_SOBOL'
scene.cycles.use_light_tree = False
scene.view_settings.view_transform = 'Filmic'
bpy.context.view_layer.update()

# ---- added for rendering (the .blend has no active camera and no usable light): camera, sun
cam_auto = bpy.data.cameras.new('AutoCamera')
cam_auto.lens = 50.0
cam_auto.sensor_width = 36.0
cam_auto.clip_end = 1000.0
ob_auto_camera = bpy.data.objects.new('AutoCamera', cam_auto)
scene.collection.objects.link(ob_auto_camera)
ob_auto_camera.location = (12.9531, -16.5438, 12.3625)
ob_auto_camera.rotation_euler = (1.09748, -7.21219e-08, 0.694738)
scene.camera = ob_auto_camera
light_auto_sun = bpy.data.lights.new('AutoSun', 'SUN')
light_auto_sun.energy = 3.0
light_auto_sun.angle = 0.0523599
ob_auto_sun = bpy.data.objects.new('AutoSun', light_auto_sun)
scene.collection.objects.link(ob_auto_sun)
ob_auto_sun.rotation_euler = (0.872665, 0.174533, 0.523599)
bpy.context.view_layer.update()
